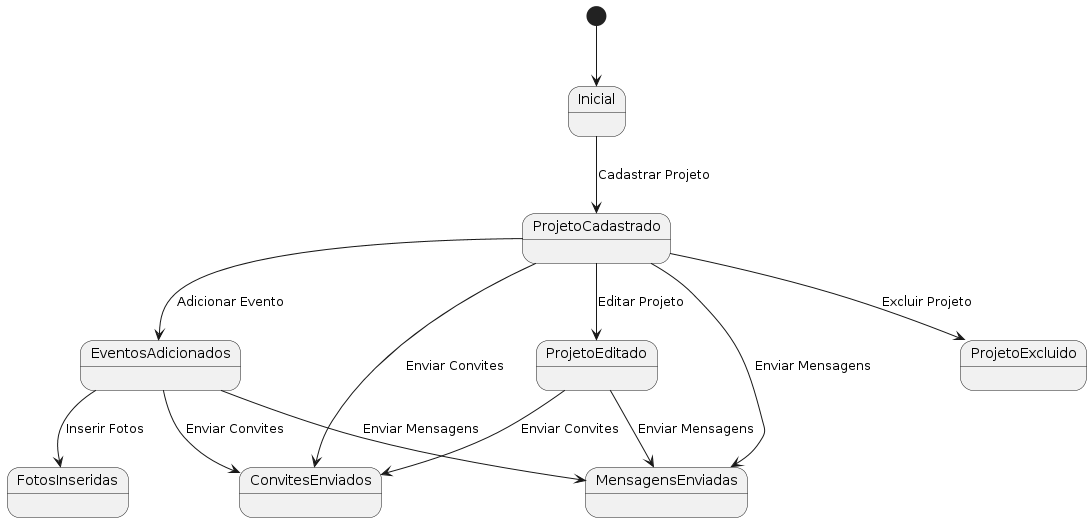

The diagram above was rendered by PlantUML. Its source (embedded in the PNG):
@startuml
[*] --> Inicial
Inicial --> ProjetoCadastrado : Cadastrar Projeto
ProjetoCadastrado --> ProjetoEditado : Editar Projeto
ProjetoCadastrado --> ProjetoExcluido : Excluir Projeto
ProjetoCadastrado --> EventosAdicionados : Adicionar Evento
EventosAdicionados --> FotosInseridas : Inserir Fotos
ProjetoCadastrado --> ConvitesEnviados : Enviar Convites
ProjetoEditado --> ConvitesEnviados : Enviar Convites
EventosAdicionados --> ConvitesEnviados : Enviar Convites
ProjetoCadastrado --> MensagensEnviadas : Enviar Mensagens
ProjetoEditado --> MensagensEnviadas : Enviar Mensagens
EventosAdicionados --> MensagensEnviadas : Enviar Mensagens

state Inicial {
}

state ProjetoCadastrado {
}

state ProjetoEditado {
}

state ProjetoExcluido {
}

state EventosAdicionados {
}

state FotosInseridas {
}

state ConvitesEnviados {
}

state MensagensEnviadas {
}
@enduml